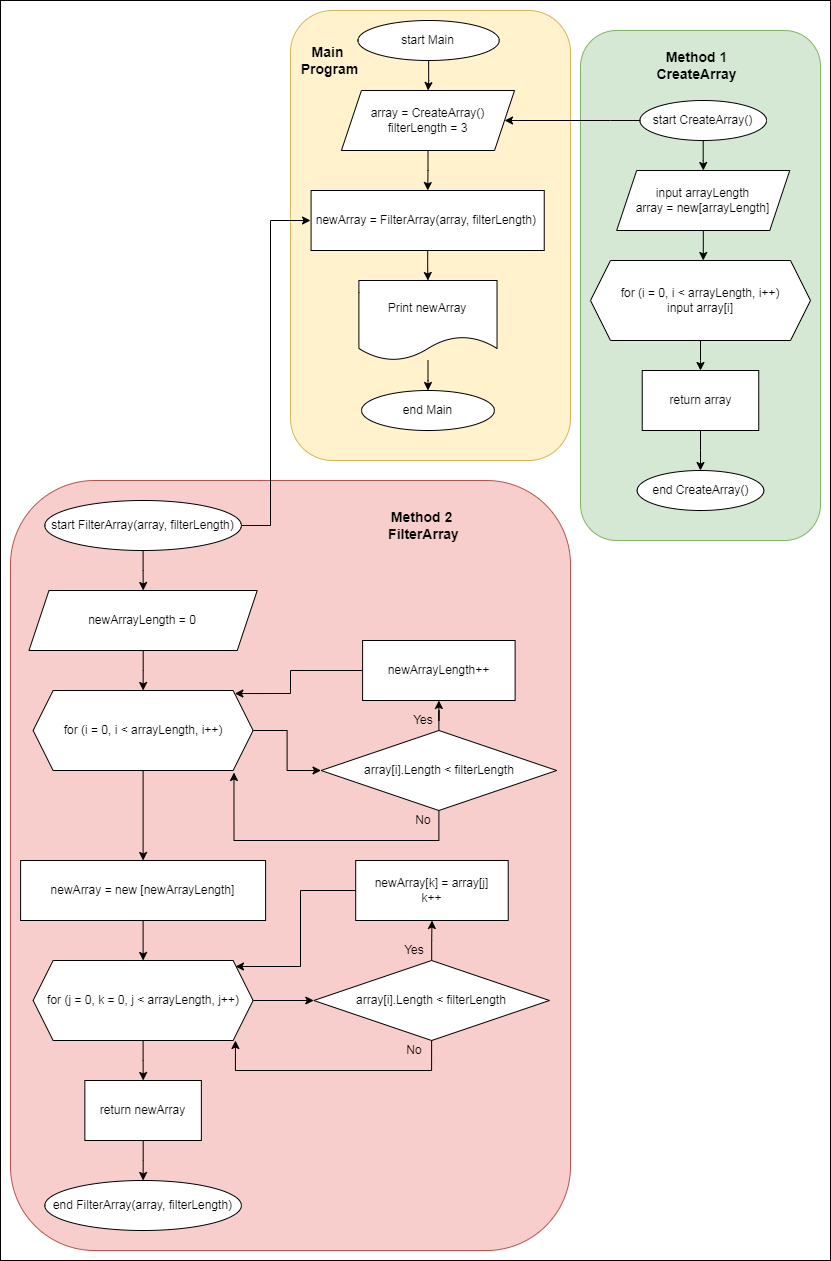

The diagram above was exported from draw.io. Its source (the exported page's mxGraphModel, read from the mxfile embedded in the PNG):
<mxGraphModel dx="3342" dy="1874" grid="1" gridSize="10" guides="1" tooltips="1" connect="1" arrows="1" fold="1" page="1" pageScale="1" pageWidth="827" pageHeight="1169" math="0" shadow="0">
  <root>
    <mxCell id="0" />
    <mxCell id="1" parent="0" />
    <mxCell id="o9EQ6vDQfEXph9AZMjRx-84" value="" style="rounded=0;whiteSpace=wrap;html=1;fontSize=14;" vertex="1" parent="1">
      <mxGeometry width="830" height="1260" as="geometry" />
    </mxCell>
    <mxCell id="o9EQ6vDQfEXph9AZMjRx-79" value="" style="rounded=1;whiteSpace=wrap;html=1;fillColor=#f8cecc;strokeColor=#b85450;" vertex="1" parent="1">
      <mxGeometry x="10" y="480" width="560" height="770" as="geometry" />
    </mxCell>
    <mxCell id="o9EQ6vDQfEXph9AZMjRx-78" value="" style="rounded=1;whiteSpace=wrap;html=1;fillColor=#d5e8d4;strokeColor=#82b366;" vertex="1" parent="1">
      <mxGeometry x="580" y="30" width="240" height="510" as="geometry" />
    </mxCell>
    <mxCell id="o9EQ6vDQfEXph9AZMjRx-74" value="" style="rounded=1;whiteSpace=wrap;html=1;fillColor=#fff2cc;strokeColor=#d6b656;" vertex="1" parent="1">
      <mxGeometry x="290" y="10" width="280" height="450" as="geometry" />
    </mxCell>
    <mxCell id="o9EQ6vDQfEXph9AZMjRx-6" value="" style="edgeStyle=orthogonalEdgeStyle;rounded=0;orthogonalLoop=1;jettySize=auto;html=1;" edge="1" parent="1" source="o9EQ6vDQfEXph9AZMjRx-1" target="o9EQ6vDQfEXph9AZMjRx-2">
      <mxGeometry relative="1" as="geometry" />
    </mxCell>
    <mxCell id="o9EQ6vDQfEXph9AZMjRx-1" value="start Main" style="ellipse;whiteSpace=wrap;html=1;" vertex="1" parent="1">
      <mxGeometry x="357.49" y="20" width="141.27" height="40" as="geometry" />
    </mxCell>
    <mxCell id="o9EQ6vDQfEXph9AZMjRx-8" value="" style="edgeStyle=orthogonalEdgeStyle;rounded=0;orthogonalLoop=1;jettySize=auto;html=1;" edge="1" parent="1" source="o9EQ6vDQfEXph9AZMjRx-2" target="o9EQ6vDQfEXph9AZMjRx-7">
      <mxGeometry relative="1" as="geometry" />
    </mxCell>
    <mxCell id="o9EQ6vDQfEXph9AZMjRx-2" value="array = CreateArray()&lt;br&gt;filterLength = 3" style="shape=parallelogram;perimeter=parallelogramPerimeter;whiteSpace=wrap;html=1;fixedSize=1;" vertex="1" parent="1">
      <mxGeometry x="340.91999999999996" y="90" width="173.11" height="60" as="geometry" />
    </mxCell>
    <mxCell id="o9EQ6vDQfEXph9AZMjRx-10" value="" style="edgeStyle=orthogonalEdgeStyle;rounded=0;orthogonalLoop=1;jettySize=auto;html=1;" edge="1" parent="1" source="o9EQ6vDQfEXph9AZMjRx-7" target="o9EQ6vDQfEXph9AZMjRx-9">
      <mxGeometry relative="1" as="geometry" />
    </mxCell>
    <mxCell id="o9EQ6vDQfEXph9AZMjRx-7" value="newArray = FilterArray(array, filterLength)&amp;nbsp;" style="rounded=0;whiteSpace=wrap;html=1;" vertex="1" parent="1">
      <mxGeometry x="310.58" y="190" width="233.16" height="60" as="geometry" />
    </mxCell>
    <mxCell id="o9EQ6vDQfEXph9AZMjRx-12" value="" style="edgeStyle=orthogonalEdgeStyle;rounded=0;orthogonalLoop=1;jettySize=auto;html=1;" edge="1" parent="1" source="o9EQ6vDQfEXph9AZMjRx-9" target="o9EQ6vDQfEXph9AZMjRx-11">
      <mxGeometry relative="1" as="geometry" />
    </mxCell>
    <mxCell id="o9EQ6vDQfEXph9AZMjRx-9" value="Print newArray" style="shape=document;whiteSpace=wrap;html=1;boundedLbl=1;" vertex="1" parent="1">
      <mxGeometry x="358.4" y="280" width="138.14" height="80" as="geometry" />
    </mxCell>
    <mxCell id="o9EQ6vDQfEXph9AZMjRx-11" value="end Main" style="ellipse;whiteSpace=wrap;html=1;" vertex="1" parent="1">
      <mxGeometry x="361.07" y="390" width="132.8" height="40" as="geometry" />
    </mxCell>
    <mxCell id="o9EQ6vDQfEXph9AZMjRx-16" value="" style="edgeStyle=orthogonalEdgeStyle;rounded=0;orthogonalLoop=1;jettySize=auto;html=1;" edge="1" parent="1" source="o9EQ6vDQfEXph9AZMjRx-13" target="o9EQ6vDQfEXph9AZMjRx-15">
      <mxGeometry relative="1" as="geometry" />
    </mxCell>
    <mxCell id="o9EQ6vDQfEXph9AZMjRx-20" value="" style="edgeStyle=orthogonalEdgeStyle;rounded=0;orthogonalLoop=1;jettySize=auto;html=1;entryX=1;entryY=0.5;entryDx=0;entryDy=0;exitX=0;exitY=0.5;exitDx=0;exitDy=0;" edge="1" parent="1" source="o9EQ6vDQfEXph9AZMjRx-13" target="o9EQ6vDQfEXph9AZMjRx-2">
      <mxGeometry relative="1" as="geometry">
        <mxPoint x="354" y="270" as="targetPoint" />
        <Array as="points">
          <mxPoint x="610" y="120" />
          <mxPoint x="610" y="120" />
        </Array>
      </mxGeometry>
    </mxCell>
    <mxCell id="o9EQ6vDQfEXph9AZMjRx-13" value="start CreateArray()" style="ellipse;whiteSpace=wrap;html=1;" vertex="1" parent="1">
      <mxGeometry x="639.4" y="100" width="126.6" height="40" as="geometry" />
    </mxCell>
    <mxCell id="o9EQ6vDQfEXph9AZMjRx-17" value="" style="edgeStyle=orthogonalEdgeStyle;rounded=0;orthogonalLoop=1;jettySize=auto;html=1;" edge="1" parent="1" source="o9EQ6vDQfEXph9AZMjRx-15">
      <mxGeometry relative="1" as="geometry">
        <mxPoint x="702.6999999999998" y="260" as="targetPoint" />
      </mxGeometry>
    </mxCell>
    <mxCell id="o9EQ6vDQfEXph9AZMjRx-15" value="input arrayLength&lt;br&gt;array = new[arrayLength]" style="shape=parallelogram;perimeter=parallelogramPerimeter;whiteSpace=wrap;html=1;fixedSize=1;" vertex="1" parent="1">
      <mxGeometry x="616.15" y="170" width="173.11" height="60" as="geometry" />
    </mxCell>
    <mxCell id="o9EQ6vDQfEXph9AZMjRx-22" value="" style="edgeStyle=orthogonalEdgeStyle;rounded=0;orthogonalLoop=1;jettySize=auto;html=1;" edge="1" parent="1" source="o9EQ6vDQfEXph9AZMjRx-19" target="o9EQ6vDQfEXph9AZMjRx-21">
      <mxGeometry relative="1" as="geometry" />
    </mxCell>
    <mxCell id="o9EQ6vDQfEXph9AZMjRx-19" value="for (i = 0, i &amp;lt; arrayLength, i++)&lt;br&gt;input array[i]" style="shape=hexagon;perimeter=hexagonPerimeter2;whiteSpace=wrap;html=1;fixedSize=1;" vertex="1" parent="1">
      <mxGeometry x="590" y="260" width="220" height="80" as="geometry" />
    </mxCell>
    <mxCell id="o9EQ6vDQfEXph9AZMjRx-24" value="" style="edgeStyle=orthogonalEdgeStyle;rounded=0;orthogonalLoop=1;jettySize=auto;html=1;" edge="1" parent="1" source="o9EQ6vDQfEXph9AZMjRx-21" target="o9EQ6vDQfEXph9AZMjRx-23">
      <mxGeometry relative="1" as="geometry" />
    </mxCell>
    <mxCell id="o9EQ6vDQfEXph9AZMjRx-21" value="return array" style="rounded=0;whiteSpace=wrap;html=1;" vertex="1" parent="1">
      <mxGeometry x="641.74" y="370" width="116.51" height="60" as="geometry" />
    </mxCell>
    <mxCell id="o9EQ6vDQfEXph9AZMjRx-23" value="end CreateArray()" style="ellipse;whiteSpace=wrap;html=1;" vertex="1" parent="1">
      <mxGeometry x="636.6899999999999" y="470" width="126.6" height="40" as="geometry" />
    </mxCell>
    <mxCell id="o9EQ6vDQfEXph9AZMjRx-27" value="" style="edgeStyle=orthogonalEdgeStyle;rounded=0;orthogonalLoop=1;jettySize=auto;html=1;exitX=1;exitY=0.5;exitDx=0;exitDy=0;" edge="1" parent="1" source="o9EQ6vDQfEXph9AZMjRx-25">
      <mxGeometry relative="1" as="geometry">
        <mxPoint x="300" y="380" as="sourcePoint" />
        <mxPoint x="310" y="220" as="targetPoint" />
        <Array as="points">
          <mxPoint x="270" y="525" />
          <mxPoint x="270" y="220" />
        </Array>
      </mxGeometry>
    </mxCell>
    <mxCell id="o9EQ6vDQfEXph9AZMjRx-33" value="" style="edgeStyle=orthogonalEdgeStyle;rounded=0;orthogonalLoop=1;jettySize=auto;html=1;" edge="1" parent="1" source="o9EQ6vDQfEXph9AZMjRx-25" target="o9EQ6vDQfEXph9AZMjRx-28">
      <mxGeometry relative="1" as="geometry" />
    </mxCell>
    <mxCell id="o9EQ6vDQfEXph9AZMjRx-25" value="start FilterArray(array, filterLength)" style="ellipse;whiteSpace=wrap;html=1;" vertex="1" parent="1">
      <mxGeometry x="44.31000000000002" y="500" width="196.6" height="50" as="geometry" />
    </mxCell>
    <mxCell id="o9EQ6vDQfEXph9AZMjRx-35" value="" style="edgeStyle=orthogonalEdgeStyle;rounded=0;orthogonalLoop=1;jettySize=auto;html=1;entryX=0.5;entryY=0;entryDx=0;entryDy=0;" edge="1" parent="1" source="o9EQ6vDQfEXph9AZMjRx-28" target="o9EQ6vDQfEXph9AZMjRx-29">
      <mxGeometry relative="1" as="geometry">
        <mxPoint x="115.93" y="540" as="targetPoint" />
      </mxGeometry>
    </mxCell>
    <mxCell id="o9EQ6vDQfEXph9AZMjRx-28" value="newArrayLength = 0" style="shape=parallelogram;perimeter=parallelogramPerimeter;whiteSpace=wrap;html=1;fixedSize=1;" vertex="1" parent="1">
      <mxGeometry x="28.479999999999997" y="590" width="228.25" height="60" as="geometry" />
    </mxCell>
    <mxCell id="o9EQ6vDQfEXph9AZMjRx-50" value="" style="edgeStyle=orthogonalEdgeStyle;rounded=0;orthogonalLoop=1;jettySize=auto;html=1;" edge="1" parent="1" source="o9EQ6vDQfEXph9AZMjRx-29" target="o9EQ6vDQfEXph9AZMjRx-30">
      <mxGeometry relative="1" as="geometry" />
    </mxCell>
    <mxCell id="o9EQ6vDQfEXph9AZMjRx-55" value="" style="edgeStyle=orthogonalEdgeStyle;rounded=0;orthogonalLoop=1;jettySize=auto;html=1;" edge="1" parent="1" source="o9EQ6vDQfEXph9AZMjRx-29" target="o9EQ6vDQfEXph9AZMjRx-49">
      <mxGeometry relative="1" as="geometry" />
    </mxCell>
    <mxCell id="o9EQ6vDQfEXph9AZMjRx-29" value="for (i = 0, i &amp;lt; arrayLength, i++)" style="shape=hexagon;perimeter=hexagonPerimeter2;whiteSpace=wrap;html=1;fixedSize=1;" vertex="1" parent="1">
      <mxGeometry x="32.610000000000014" y="690" width="220" height="80" as="geometry" />
    </mxCell>
    <mxCell id="o9EQ6vDQfEXph9AZMjRx-51" value="" style="edgeStyle=orthogonalEdgeStyle;rounded=0;orthogonalLoop=1;jettySize=auto;html=1;" edge="1" parent="1" source="o9EQ6vDQfEXph9AZMjRx-30" target="o9EQ6vDQfEXph9AZMjRx-31">
      <mxGeometry relative="1" as="geometry" />
    </mxCell>
    <mxCell id="o9EQ6vDQfEXph9AZMjRx-54" value="" style="edgeStyle=orthogonalEdgeStyle;rounded=0;orthogonalLoop=1;jettySize=auto;html=1;entryX=0.913;entryY=1.025;entryDx=0;entryDy=0;entryPerimeter=0;" edge="1" parent="1" source="o9EQ6vDQfEXph9AZMjRx-30" target="o9EQ6vDQfEXph9AZMjRx-29">
      <mxGeometry relative="1" as="geometry">
        <mxPoint x="440.5699999999998" y="920" as="targetPoint" />
        <Array as="points">
          <mxPoint x="438.37" y="840" />
          <mxPoint x="233.37" y="840" />
        </Array>
      </mxGeometry>
    </mxCell>
    <mxCell id="o9EQ6vDQfEXph9AZMjRx-30" value="array[i].Length &amp;lt; filterLength" style="rhombus;whiteSpace=wrap;html=1;" vertex="1" parent="1">
      <mxGeometry x="320.53000000000003" y="730" width="235.67" height="80" as="geometry" />
    </mxCell>
    <mxCell id="o9EQ6vDQfEXph9AZMjRx-52" value="" style="edgeStyle=orthogonalEdgeStyle;rounded=0;orthogonalLoop=1;jettySize=auto;html=1;entryX=0.917;entryY=0.038;entryDx=0;entryDy=0;entryPerimeter=0;exitX=0;exitY=0.5;exitDx=0;exitDy=0;" edge="1" parent="1" source="o9EQ6vDQfEXph9AZMjRx-31" target="o9EQ6vDQfEXph9AZMjRx-29">
      <mxGeometry relative="1" as="geometry">
        <mxPoint x="358.37" y="650" as="sourcePoint" />
        <mxPoint x="228.37" y="760" as="targetPoint" />
        <Array as="points">
          <mxPoint x="290" y="670" />
          <mxPoint x="290" y="693" />
        </Array>
      </mxGeometry>
    </mxCell>
    <mxCell id="o9EQ6vDQfEXph9AZMjRx-31" value="newArrayLength++" style="rounded=0;whiteSpace=wrap;html=1;" vertex="1" parent="1">
      <mxGeometry x="362.11" y="640" width="152.51" height="60" as="geometry" />
    </mxCell>
    <mxCell id="o9EQ6vDQfEXph9AZMjRx-38" value="Yes" style="text;html=1;strokeColor=none;fillColor=none;align=center;verticalAlign=middle;whiteSpace=wrap;rounded=0;" vertex="1" parent="1">
      <mxGeometry x="408.37" y="710" width="30" height="20" as="geometry" />
    </mxCell>
    <mxCell id="o9EQ6vDQfEXph9AZMjRx-41" value="No" style="text;html=1;strokeColor=none;fillColor=none;align=center;verticalAlign=middle;whiteSpace=wrap;rounded=0;" vertex="1" parent="1">
      <mxGeometry x="408.37" y="810" width="30" height="20" as="geometry" />
    </mxCell>
    <mxCell id="o9EQ6vDQfEXph9AZMjRx-63" value="" style="edgeStyle=orthogonalEdgeStyle;rounded=0;orthogonalLoop=1;jettySize=auto;html=1;" edge="1" parent="1" source="o9EQ6vDQfEXph9AZMjRx-49" target="o9EQ6vDQfEXph9AZMjRx-58">
      <mxGeometry relative="1" as="geometry" />
    </mxCell>
    <mxCell id="o9EQ6vDQfEXph9AZMjRx-49" value="newArray = new [newArrayLength]" style="rounded=0;whiteSpace=wrap;html=1;" vertex="1" parent="1">
      <mxGeometry x="20.109999999999992" y="860" width="245" height="60" as="geometry" />
    </mxCell>
    <mxCell id="o9EQ6vDQfEXph9AZMjRx-67" value="" style="edgeStyle=orthogonalEdgeStyle;rounded=0;orthogonalLoop=1;jettySize=auto;html=1;" edge="1" parent="1" source="o9EQ6vDQfEXph9AZMjRx-58" target="o9EQ6vDQfEXph9AZMjRx-64">
      <mxGeometry relative="1" as="geometry" />
    </mxCell>
    <mxCell id="o9EQ6vDQfEXph9AZMjRx-71" value="" style="edgeStyle=orthogonalEdgeStyle;rounded=0;orthogonalLoop=1;jettySize=auto;html=1;" edge="1" parent="1" source="o9EQ6vDQfEXph9AZMjRx-58" target="o9EQ6vDQfEXph9AZMjRx-60">
      <mxGeometry relative="1" as="geometry" />
    </mxCell>
    <mxCell id="o9EQ6vDQfEXph9AZMjRx-58" value="for (j = 0, k = 0, j &amp;lt; arrayLength, j++)" style="shape=hexagon;perimeter=hexagonPerimeter2;whiteSpace=wrap;html=1;fixedSize=1;" vertex="1" parent="1">
      <mxGeometry x="32.61000000000001" y="960" width="220" height="80" as="geometry" />
    </mxCell>
    <mxCell id="o9EQ6vDQfEXph9AZMjRx-59" value="" style="edgeStyle=orthogonalEdgeStyle;rounded=0;orthogonalLoop=1;jettySize=auto;html=1;" edge="1" parent="1" source="o9EQ6vDQfEXph9AZMjRx-60">
      <mxGeometry relative="1" as="geometry">
        <mxPoint x="142.60000000000002" y="1180" as="targetPoint" />
      </mxGeometry>
    </mxCell>
    <mxCell id="o9EQ6vDQfEXph9AZMjRx-60" value="return newArray" style="rounded=0;whiteSpace=wrap;html=1;" vertex="1" parent="1">
      <mxGeometry x="84.35000000000008" y="1080" width="116.51" height="60" as="geometry" />
    </mxCell>
    <mxCell id="o9EQ6vDQfEXph9AZMjRx-62" value="end FilterArray(array, filterLength)" style="ellipse;whiteSpace=wrap;html=1;" vertex="1" parent="1">
      <mxGeometry x="44.30000000000001" y="1180" width="196.6" height="50" as="geometry" />
    </mxCell>
    <mxCell id="o9EQ6vDQfEXph9AZMjRx-66" value="" style="edgeStyle=orthogonalEdgeStyle;rounded=0;orthogonalLoop=1;jettySize=auto;html=1;" edge="1" parent="1" source="o9EQ6vDQfEXph9AZMjRx-64" target="o9EQ6vDQfEXph9AZMjRx-65">
      <mxGeometry relative="1" as="geometry" />
    </mxCell>
    <mxCell id="o9EQ6vDQfEXph9AZMjRx-64" value="array[i].Length &amp;lt; filterLength" style="rhombus;whiteSpace=wrap;html=1;" vertex="1" parent="1">
      <mxGeometry x="313.28000000000003" y="960" width="235.67" height="80" as="geometry" />
    </mxCell>
    <mxCell id="o9EQ6vDQfEXph9AZMjRx-65" value="newArray[k] = array[j]&lt;br&gt;k++" style="rounded=0;whiteSpace=wrap;html=1;" vertex="1" parent="1">
      <mxGeometry x="355.2" y="860" width="152.51" height="60" as="geometry" />
    </mxCell>
    <mxCell id="o9EQ6vDQfEXph9AZMjRx-68" value="Yes" style="text;html=1;strokeColor=none;fillColor=none;align=center;verticalAlign=middle;whiteSpace=wrap;rounded=0;" vertex="1" parent="1">
      <mxGeometry x="398.95" y="940" width="30" height="20" as="geometry" />
    </mxCell>
    <mxCell id="o9EQ6vDQfEXph9AZMjRx-69" value="" style="edgeStyle=orthogonalEdgeStyle;rounded=0;orthogonalLoop=1;jettySize=auto;html=1;entryX=0.913;entryY=1.025;entryDx=0;entryDy=0;entryPerimeter=0;exitX=0.5;exitY=1;exitDx=0;exitDy=0;" edge="1" parent="1" source="o9EQ6vDQfEXph9AZMjRx-64">
      <mxGeometry relative="1" as="geometry">
        <mxPoint x="439.93" y="1077.96" as="sourcePoint" />
        <mxPoint x="234.93000000000046" y="1039.9956430602115" as="targetPoint" />
        <Array as="points">
          <mxPoint x="431.37" y="1070" />
          <mxPoint x="235.37" y="1070" />
        </Array>
      </mxGeometry>
    </mxCell>
    <mxCell id="o9EQ6vDQfEXph9AZMjRx-70" value="No" style="text;html=1;strokeColor=none;fillColor=none;align=center;verticalAlign=middle;whiteSpace=wrap;rounded=0;" vertex="1" parent="1">
      <mxGeometry x="398.95000000000005" y="1040" width="30" height="20" as="geometry" />
    </mxCell>
    <mxCell id="o9EQ6vDQfEXph9AZMjRx-80" value="" style="edgeStyle=orthogonalEdgeStyle;rounded=0;orthogonalLoop=1;jettySize=auto;html=1;entryX=0.92;entryY=0.075;entryDx=0;entryDy=0;entryPerimeter=0;exitX=0;exitY=0.5;exitDx=0;exitDy=0;" edge="1" parent="1" target="o9EQ6vDQfEXph9AZMjRx-58">
      <mxGeometry relative="1" as="geometry">
        <mxPoint x="355.2" y="890" as="sourcePoint" />
        <mxPoint x="227.44000000000023" y="913.04" as="targetPoint" />
        <Array as="points">
          <mxPoint x="300" y="890" />
          <mxPoint x="300" y="966" />
        </Array>
      </mxGeometry>
    </mxCell>
    <mxCell id="o9EQ6vDQfEXph9AZMjRx-81" value="&lt;b&gt;&lt;font style=&quot;font-size: 14px;&quot;&gt;Method 2 &lt;br&gt;FilterArray&lt;/font&gt;&lt;/b&gt;" style="text;html=1;strokeColor=none;fillColor=none;align=center;verticalAlign=middle;whiteSpace=wrap;rounded=0;" vertex="1" parent="1">
      <mxGeometry x="353.83" y="490" width="139.08" height="70" as="geometry" />
    </mxCell>
    <mxCell id="o9EQ6vDQfEXph9AZMjRx-82" value="&lt;b&gt;&lt;font style=&quot;font-size: 14px;&quot;&gt;Method 1&lt;br&gt;CreateArray&lt;br&gt;&lt;/font&gt;&lt;/b&gt;" style="text;html=1;strokeColor=none;fillColor=none;align=center;verticalAlign=middle;whiteSpace=wrap;rounded=0;" vertex="1" parent="1">
      <mxGeometry x="626.92" y="30" width="139.08" height="70" as="geometry" />
    </mxCell>
    <mxCell id="o9EQ6vDQfEXph9AZMjRx-83" value="&lt;b&gt;&lt;font style=&quot;font-size: 14px;&quot;&gt;Main &lt;br&gt;Program&lt;br&gt;&lt;/font&gt;&lt;/b&gt;" style="text;html=1;strokeColor=none;fillColor=none;align=center;verticalAlign=middle;whiteSpace=wrap;rounded=0;" vertex="1" parent="1">
      <mxGeometry x="259.87" y="30" width="139.08" height="60" as="geometry" />
    </mxCell>
  </root>
</mxGraphModel>